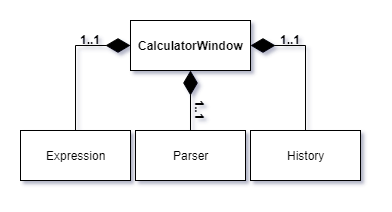

The diagram above was exported from draw.io. Its source (the exported page's mxGraphModel, read from the mxfile embedded in the PNG):
<mxGraphModel dx="730" dy="-790" grid="1" gridSize="10" guides="1" tooltips="1" connect="1" arrows="1" fold="1" page="1" pageScale="1" pageWidth="827" pageHeight="1169" math="0" shadow="0">
  <root>
    <mxCell id="0" />
    <mxCell id="1" parent="0" />
    <mxCell id="Qb8bvtZ4PaXgXZVX8C4a-5" value="&lt;b&gt;CalculatorWindow&lt;/b&gt;" style="html=1;" vertex="1" parent="1">
      <mxGeometry x="330" y="1240" width="120" height="50" as="geometry" />
    </mxCell>
    <mxCell id="Qb8bvtZ4PaXgXZVX8C4a-9" style="edgeStyle=orthogonalEdgeStyle;rounded=0;orthogonalLoop=1;jettySize=auto;html=1;entryX=0;entryY=0.5;entryDx=0;entryDy=0;endArrow=diamondThin;endFill=1;endSize=22;" edge="1" parent="1" source="Qb8bvtZ4PaXgXZVX8C4a-6" target="Qb8bvtZ4PaXgXZVX8C4a-5">
      <mxGeometry relative="1" as="geometry" />
    </mxCell>
    <mxCell id="Qb8bvtZ4PaXgXZVX8C4a-6" value="Expression" style="html=1;" vertex="1" parent="1">
      <mxGeometry x="220" y="1350" width="110" height="50" as="geometry" />
    </mxCell>
    <mxCell id="Qb8bvtZ4PaXgXZVX8C4a-10" style="edgeStyle=orthogonalEdgeStyle;rounded=0;orthogonalLoop=1;jettySize=auto;html=1;exitX=0.5;exitY=0;exitDx=0;exitDy=0;entryX=0.5;entryY=1;entryDx=0;entryDy=0;endArrow=diamondThin;endFill=1;endSize=22;" edge="1" parent="1" source="Qb8bvtZ4PaXgXZVX8C4a-7" target="Qb8bvtZ4PaXgXZVX8C4a-5">
      <mxGeometry relative="1" as="geometry" />
    </mxCell>
    <mxCell id="Qb8bvtZ4PaXgXZVX8C4a-7" value="Parser" style="html=1;" vertex="1" parent="1">
      <mxGeometry x="335" y="1350" width="110" height="50" as="geometry" />
    </mxCell>
    <mxCell id="Qb8bvtZ4PaXgXZVX8C4a-11" style="edgeStyle=orthogonalEdgeStyle;rounded=0;orthogonalLoop=1;jettySize=auto;html=1;entryX=1;entryY=0.5;entryDx=0;entryDy=0;endArrow=diamondThin;endFill=1;endSize=22;" edge="1" parent="1" source="Qb8bvtZ4PaXgXZVX8C4a-8" target="Qb8bvtZ4PaXgXZVX8C4a-5">
      <mxGeometry relative="1" as="geometry" />
    </mxCell>
    <mxCell id="Qb8bvtZ4PaXgXZVX8C4a-8" value="History&lt;br&gt;" style="html=1;" vertex="1" parent="1">
      <mxGeometry x="450" y="1350" width="110" height="50" as="geometry" />
    </mxCell>
    <mxCell id="Qb8bvtZ4PaXgXZVX8C4a-13" value="&lt;b&gt;1..1&lt;/b&gt;" style="text;html=1;align=center;verticalAlign=middle;resizable=0;points=[];;autosize=1;" vertex="1" parent="1">
      <mxGeometry x="470" y="1249" width="40" height="20" as="geometry" />
    </mxCell>
    <mxCell id="Qb8bvtZ4PaXgXZVX8C4a-14" value="&lt;b&gt;1..1&lt;/b&gt;" style="text;html=1;align=center;verticalAlign=middle;resizable=0;points=[];;autosize=1;" vertex="1" parent="1">
      <mxGeometry x="270" y="1249" width="40" height="20" as="geometry" />
    </mxCell>
    <mxCell id="Qb8bvtZ4PaXgXZVX8C4a-15" value="&lt;b&gt;1..1&lt;/b&gt;" style="text;html=1;align=center;verticalAlign=middle;resizable=0;points=[];;autosize=1;rotation=90;" vertex="1" parent="1">
      <mxGeometry x="380" y="1320" width="40" height="20" as="geometry" />
    </mxCell>
  </root>
</mxGraphModel>